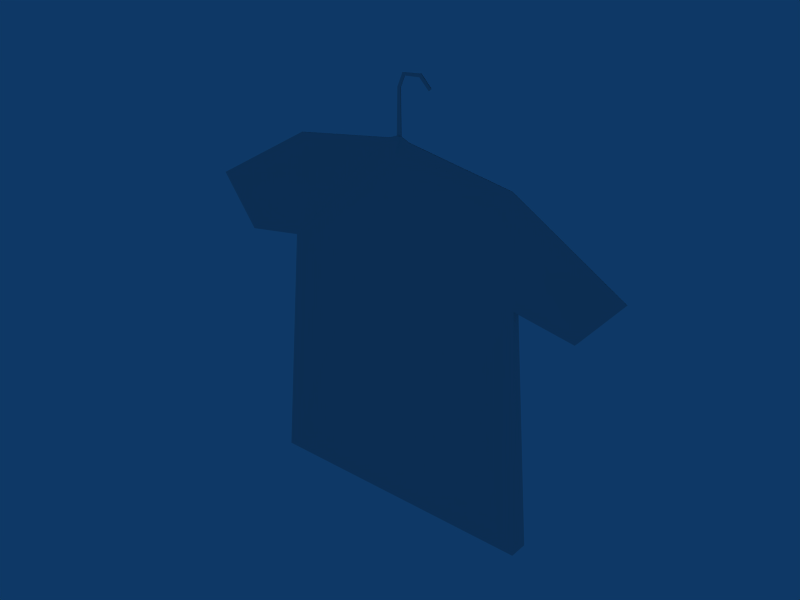 # Source: cloth.blend  (saved by Blender 2.46.0; exported with 4.5.12 LTS)
import bpy
from mathutils import Matrix  # noqa: F401  (used for matrix-valued properties, if any)

bpy.ops.wm.read_factory_settings(use_empty=True)
scene = bpy.context.scene
scene.name = 'Scene'

# ---- collections
col_collection_1 = bpy.data.collections.new('Collection 1'); scene.collection.children.link(col_collection_1)

# ---- materials (node trees are filled in below, after node groups)
mat_material = bpy.data.materials.new('Material')
mat_material.alpha_threshold = 0.0
mat_material.roughness = 0.5
mat_material.line_color = (0.0, 0.0, 0.0, 1.0)

# ---- material node trees

# ---- world
world_world = bpy.data.worlds.new('World'); scene.world = world_world
world_world.color = (0.05656, 0.2208, 0.4)
world_world.use_sun_shadow = False
world_world.sun_shadow_jitter_overblur = 0.0
world_world.cycles.sampling_method = 'MANUAL'
world_world.cycles.sample_map_resolution = 256

# ---- meshes
me_cube_001 = bpy.data.meshes.new('Cube.001')
me_cube_001.from_pydata([(1.0, 0.001456, -1.0), (-1.0, 0.001456, -1.0), (0.883, 0.001456, 0.7194), (-0.883, 0.001456, 0.7194), (-0.8197, 0.001456, 1.446), (0.8197, 0.001456, 1.446), (1.591, 0.001456, 0.9873), (1.304, 0.001456, 0.646), (-1.591, 0.001456, 0.9873), (-1.304, 0.001456, 0.646), (-0.004279, 0.001456, -1.0), (-0.006618, 0.001456, 1.476), (-0.006618, 0.001456, 1.476), (0.0694, 0.001456, 1.568), (-0.08517, 0.001456, 1.568), (-0.007109, 0.001456, 1.592), (-0.02473, 0.001456, 1.592), (-0.007109, 0.001456, 1.592), (0.009939, 0.001456, 1.592), (0.004802, 0.001456, 1.893), (-0.01963, 0.001456, 1.893), (-0.007214, 0.001456, 1.893), (0.02624, 0.001456, 1.976), (0.01824, 0.001456, 1.984), (0.03615, 0.001456, 1.968), (0.1432, 0.001456, 1.977), (0.1587, 0.001456, 2.0), (0.1487, 0.001456, 1.986), (0.2316, 0.001456, 1.926), (0.2226, 0.001456, 1.918), (0.2134, 0.001456, 1.908)], [], [(5, 2, 7, 6), (4, 8, 9, 3), (10, 0, 2, 12), (0, 10, 11, 2), (12, 2, 5, 13), (2, 11, 13, 5), (12, 3, 1, 10), (10, 1, 3, 11), (3, 12, 14, 4), (11, 3, 4, 14), (14, 12, 15, 16), (11, 14, 16, 17), (13, 11, 17, 18), (12, 13, 18, 15), (15, 18, 16), (16, 18, 19, 20), (18, 17, 21, 19), (17, 16, 20, 21), (21, 20, 23, 22), (19, 21, 22, 24), (20, 19, 24, 23), (23, 24, 25, 26), (24, 22, 27, 25), (22, 23, 26, 27), (27, 26, 28, 29), (25, 27, 29, 30), (26, 25, 30, 28), (29, 28, 30)])
_uv = me_cube_001.uv_layers.new(name='UVTex')
_uv.uv.foreach_set('vector', [0.7831, 0.7786, 0.804, 0.5449, 0.9854, 0.5258, 1.004, 0.6589, 0.2425, 0.7866, 0.01955, 0.6589, 0.03812, 0.5258, 0.2195, 0.5449, 0.5106, 0.005968, 0.7729, 0.005968, 0.804, 0.5449, 0.5059, 0.8347, 0.7729, 0.005968, 0.5106, 0.005968, 0.5059, 0.8347, 0.804, 0.5449, 0.5059, 0.8347, 0.804, 0.5449, 0.7831, 0.7786, 0.525, 0.853, 0.804, 0.5449, 0.5059, 0.8347, 0.525, 0.853, 0.7831, 0.7786, 0.5059, 0.8347, 0.2195, 0.5449, 0.2506, 0.005968, 0.5106, 0.005968, 0.5106, 0.005968, 0.2506, 0.005968, 0.2195, 0.5449, 0.5059, 0.8347, 0.2195, 0.5449, 0.5059, 0.8347, 0.4861, 0.853, 0.2425, 0.7866, 0.5059, 0.8347, 0.2195, 0.5449, 0.2425, 0.7866, 0.4861, 0.853, 0.4861, 0.853, 0.5059, 0.8347, 0.5058, 0.8579, 0.5013, 0.8579, 0.5059, 0.8347, 0.4861, 0.853, 0.5013, 0.8579, 0.5058, 0.8579, 0.525, 0.853, 0.5059, 0.8347, 0.5058, 0.8579, 0.51, 0.8579, 0.5059, 0.8347, 0.525, 0.853, 0.51, 0.8579, 0.5058, 0.8579, 0.5058, 0.8579, 0.51, 0.8579, 0.5013, 0.8579, 0.9062, 0.2387, 0.9131, 0.244, 0.8757, 0.2907, 0.8708, 0.2869, 0.9131, 0.244, 0.9097, 0.2414, 0.8733, 0.2888, 0.8757, 0.2907, 0.9097, 0.2414, 0.9062, 0.2387, 0.8708, 0.2869, 0.8733, 0.2888, 0.8733, 0.2888, 0.8708, 0.2869, 0.8673, 0.3072, 0.8699, 0.3071, 0.8757, 0.2907, 0.8733, 0.2888, 0.8699, 0.3071, 0.8728, 0.3074, 0.8708, 0.2869, 0.8757, 0.2907, 0.8728, 0.3074, 0.8673, 0.3072, 0.8673, 0.3072, 0.8728, 0.3074, 0.8932, 0.3252, 0.8935, 0.3312, 0.8728, 0.3074, 0.8699, 0.3071, 0.8932, 0.3275, 0.8932, 0.3252, 0.8699, 0.3071, 0.8673, 0.3072, 0.8935, 0.3312, 0.8932, 0.3275, 0.8932, 0.3275, 0.8935, 0.3312, 0.9179, 0.347, 0.917, 0.3444, 0.8932, 0.3252, 0.8932, 0.3275, 0.917, 0.3444, 0.9164, 0.3414, 0.8935, 0.3312, 0.8932, 0.3252, 0.9164, 0.3414, 0.9179, 0.347, 0.5636, 0.9227, 0.5659, 0.9243, 0.5613, 0.9207])
me_cube_001.materials.append(mat_material)
me_cube_001.use_remesh_preserve_volume = False
me_cube_001.use_remesh_preserve_attributes = False
me_cube_001.use_mirror_vertex_groups = False
me_cube_001.update()
me_cube = bpy.data.meshes.new('Cube')
me_cube.from_pydata([(1.0, 0.06803, -1.0), (1.0, -0.06803, -1.0), (-1.0, -0.06803, -1.0), (-1.0, 0.06803, -1.0), (0.883, 0.02463, 0.7194), (0.883, -0.02463, 0.7194), (-0.883, -0.02463, 0.7194), (-0.883, 0.02463, 0.7194), (-0.8197, -2.98e-08, 1.446), (0.8197, -2.98e-08, 1.446), (1.591, -2.98e-08, 0.9873), (1.304, 0.02287, 0.646), (1.304, -0.02287, 0.646), (-1.304, 0.02287, 0.646), (-1.591, -2.98e-08, 0.9873), (-1.304, -0.02287, 0.646), (-0.004279, -0.06803, -1.0), (-0.006618, 0.02463, 1.476), (-0.006618, -0.02463, 1.476), (0.0694, -2.98e-08, 1.568), (-0.004279, 0.06803, -1.0), (-0.08517, -2.98e-08, 1.568), (-0.007109, -0.01129, 1.592), (-0.02473, -2.98e-08, 1.592), (-0.007109, 0.01129, 1.592), (0.009939, -2.98e-08, 1.592), (0.004802, -2.98e-08, 1.893), (-0.01963, -2.98e-08, 1.893), (-0.007214, 0.01129, 1.893), (0.02624, 0.01129, 1.976), (0.01824, -3.071e-08, 1.984), (0.03615, -3.13e-08, 1.968), (0.1432, -9.589e-07, 1.977), (0.1587, -9.579e-07, 2.0), (0.1487, 0.01129, 1.986), (0.2316, -7.567e-07, 1.926), (0.2226, 0.01129, 1.918), (0.2134, -7.576e-07, 1.908)], [], [(0, 4, 5, 1), (2, 6, 7, 3), (4, 9, 10, 11), (9, 5, 12, 10), (8, 7, 13, 14), (6, 8, 14, 15), (7, 6, 15, 13), (5, 4, 11, 12), (12, 11, 10), (13, 15, 14), (20, 0, 1, 16), (5, 18, 16, 1), (0, 20, 17, 4), (18, 5, 9, 19), (4, 17, 19, 9), (16, 2, 3, 20), (18, 6, 2, 16), (20, 3, 7, 17), (6, 18, 21, 8), (17, 7, 8, 21), (21, 18, 22, 23), (17, 21, 23, 24), (19, 17, 24, 25), (18, 19, 25, 22), (22, 25, 23), (23, 25, 26, 27), (25, 24, 28, 26), (24, 23, 27, 28), (28, 27, 30, 29), (26, 28, 29, 31), (27, 26, 31, 30), (30, 31, 32, 33), (31, 29, 34, 32), (29, 30, 33, 34), (34, 33, 35, 36), (32, 34, 36, 37), (33, 32, 37, 35), (36, 35, 37)])
_uv = me_cube.uv_layers.new(name='UVTex')
_uv.uv.foreach_set('vector', [0.7729, 0.005968, 0.804, 0.5449, 0.804, 0.5449, 0.7729, 0.005968, 0.2506, 0.005968, 0.2195, 0.5449, 0.2195, 0.5449, 0.2506, 0.005968, 0.804, 0.5449, 0.7831, 0.7786, 1.004, 0.6589, 0.9854, 0.5258, 0.7831, 0.7786, 0.804, 0.5449, 0.9854, 0.5258, 1.004, 0.6589, 0.2425, 0.7866, 0.2195, 0.5449, 0.03812, 0.5258, 0.01955, 0.6589, 0.2195, 0.5449, 0.2425, 0.7866, 0.01955, 0.6589, 0.03812, 0.5258, 0.2195, 0.5449, 0.2195, 0.5449, 0.03812, 0.5258, 0.03812, 0.5258, 0.804, 0.5449, 0.804, 0.5449, 0.9854, 0.5258, 0.9854, 0.5258, 0.9854, 0.5258, 0.9854, 0.5258, 1.004, 0.6589, 0.03812, 0.5258, 0.03812, 0.5258, 0.01955, 0.6589, 0.5106, 0.005968, 0.7729, 0.005968, 0.7729, 0.005968, 0.5106, 0.005968, 0.804, 0.5449, 0.5059, 0.8347, 0.5106, 0.005968, 0.7729, 0.005968, 0.7729, 0.005968, 0.5106, 0.005968, 0.5059, 0.8347, 0.804, 0.5449, 0.5059, 0.8347, 0.804, 0.5449, 0.7831, 0.7786, 0.525, 0.853, 0.804, 0.5449, 0.5059, 0.8347, 0.525, 0.853, 0.7831, 0.7786, 0.5106, 0.005968, 0.2506, 0.005968, 0.2506, 0.005968, 0.5106, 0.005968, 0.5059, 0.8347, 0.2195, 0.5449, 0.2506, 0.005968, 0.5106, 0.005968, 0.5106, 0.005968, 0.2506, 0.005968, 0.2195, 0.5449, 0.5059, 0.8347, 0.2195, 0.5449, 0.5059, 0.8347, 0.4861, 0.853, 0.2425, 0.7866, 0.5059, 0.8347, 0.2195, 0.5449, 0.2425, 0.7866, 0.4861, 0.853, 0.4861, 0.853, 0.5059, 0.8347, 0.5058, 0.8579, 0.5013, 0.8579, 0.5059, 0.8347, 0.4861, 0.853, 0.5013, 0.8579, 0.5058, 0.8579, 0.525, 0.853, 0.5059, 0.8347, 0.5058, 0.8579, 0.51, 0.8579, 0.5059, 0.8347, 0.525, 0.853, 0.51, 0.8579, 0.5058, 0.8579, 0.5058, 0.8579, 0.51, 0.8579, 0.5013, 0.8579, 0.9062, 0.2387, 0.9131, 0.244, 0.8757, 0.2907, 0.8708, 0.2869, 0.9131, 0.244, 0.9097, 0.2414, 0.8733, 0.2888, 0.8757, 0.2907, 0.9097, 0.2414, 0.9062, 0.2387, 0.8708, 0.2869, 0.8733, 0.2888, 0.8733, 0.2888, 0.8708, 0.2869, 0.8673, 0.3072, 0.8699, 0.3071, 0.8757, 0.2907, 0.8733, 0.2888, 0.8699, 0.3071, 0.8728, 0.3074, 0.8708, 0.2869, 0.8757, 0.2907, 0.8728, 0.3074, 0.8673, 0.3072, 0.8673, 0.3072, 0.8728, 0.3074, 0.8932, 0.3252, 0.8935, 0.3312, 0.8728, 0.3074, 0.8699, 0.3071, 0.8932, 0.3275, 0.8932, 0.3252, 0.8699, 0.3071, 0.8673, 0.3072, 0.8935, 0.3312, 0.8932, 0.3275, 0.8932, 0.3275, 0.8935, 0.3312, 0.9179, 0.347, 0.917, 0.3444, 0.8932, 0.3252, 0.8932, 0.3275, 0.917, 0.3444, 0.9164, 0.3414, 0.8935, 0.3312, 0.8932, 0.3252, 0.9164, 0.3414, 0.9179, 0.347, 0.5636, 0.9227, 0.5659, 0.9243, 0.5613, 0.9207])
me_cube.materials.append(mat_material)
me_cube.use_remesh_preserve_volume = False
me_cube.use_remesh_preserve_attributes = False
me_cube.use_mirror_vertex_groups = False
me_cube.update()

# ---- objects
ob_lod_01 = bpy.data.objects.new('LOD_01', me_cube_001)
ob_lod_0 = bpy.data.objects.new('LOD_0', me_cube)

# ---- transforms, parenting, visibility, modifiers, constraints
ob_lod_01.location = (0.0, 0.0, 0.0)
ob_lod_01.lock_rotations_4d = False
ob_lod_01.empty_display_type = 'ARROWS'
ob_lod_01.color = (0.0, 0.0, 0.0, 1.0)
ob_lod_01.lineart.crease_threshold = 0.0
ob_lod_0.location = (0.0, 0.0, 0.0)
ob_lod_0.lock_rotations_4d = False
ob_lod_0.empty_display_type = 'ARROWS'
ob_lod_0.color = (0.0, 0.0, 0.0, 1.0)
ob_lod_0.lineart.crease_threshold = 0.0

# ---- collection membership
col_collection_1.objects.link(ob_lod_01)
col_collection_1.objects.link(ob_lod_0)

# ---- scene / render settings (as saved in the file)
scene.frame_start = 1; scene.frame_end = 250; scene.frame_set(1)
scene.render.engine = 'BLENDER_EEVEE_NEXT'
scene.render.image_settings.file_format = 'JPEG'
scene.render.image_settings.color_mode = 'RGB'
scene.render.image_settings.compression = 90
scene.render.resolution_x = 800
scene.render.resolution_y = 600
scene.render.pixel_aspect_x = 100.0
scene.render.pixel_aspect_y = 100.0
scene.render.fps = 25
scene.render.dither_intensity = 0.0
scene.render.use_compositing = False
scene.render.use_sequencer = False
scene.render.bake_margin = 2
scene.render.bake_bias = 0.0
scene.render.use_stamp_time = False
scene.render.use_stamp_date = False
scene.render.use_stamp_frame = False
scene.render.use_stamp_camera = False
scene.render.use_stamp_scene = False
scene.render.use_stamp_filename = False
scene.render.use_stamp_render_time = False
scene.render.stamp_font_size = 0
scene.cycles.use_denoising = False
scene.cycles.samples = 10
scene.cycles.sampling_pattern = 'TABULATED_SOBOL'
scene.cycles.light_sampling_threshold = 0.0
scene.cycles.use_adaptive_sampling = False
scene.cycles.use_light_tree = False
scene.cycles.blur_glossy = 0.0
scene.cycles.volume_bounces = 1
scene.cycles.pixel_filter_type = 'GAUSSIAN'
scene.cycles.sample_clamp_indirect = 0.0
scene.view_settings.view_transform = 'Raw'
bpy.context.view_layer.update()

# ---- added for rendering (the .blend has no active camera): camera
cam_auto = bpy.data.cameras.new('AutoCamera')
cam_auto.lens = 50.0
cam_auto.sensor_width = 36.0
cam_auto.clip_end = 1000.0
ob_auto_camera = bpy.data.objects.new('AutoCamera', cam_auto)
scene.collection.objects.link(ob_auto_camera)
ob_auto_camera.location = (4.04772, -4.85726, 3.73824)
ob_auto_camera.rotation_euler = (1.09748, -7.21219e-08, 0.694738)
scene.camera = ob_auto_camera
bpy.context.view_layer.update()
